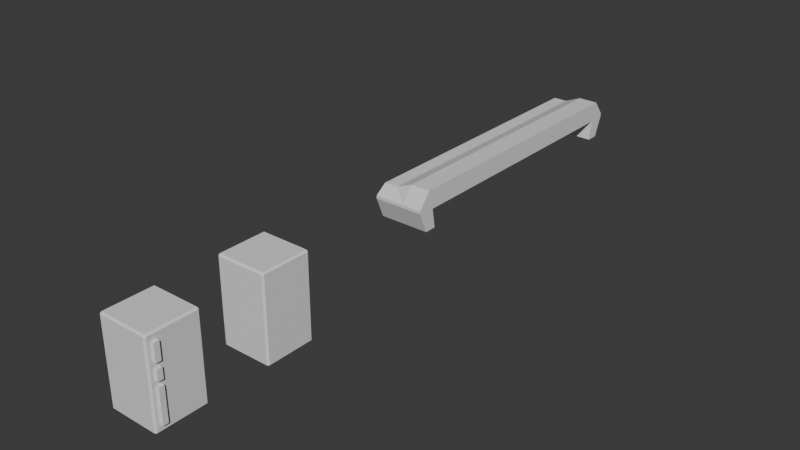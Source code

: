 # Source: ouro-props.blend  (saved by Blender 4.3.34; exported with 4.5.12 LTS)
import bpy
from mathutils import Matrix  # noqa: F401  (used for matrix-valued properties, if any)

bpy.ops.wm.read_factory_settings(use_empty=True)
scene = bpy.context.scene
scene.name = 'Scene'

# ---- collections
col_collection = bpy.data.collections.new('Collection'); scene.collection.children.link(col_collection)
col_bools = bpy.data.collections.new('Bools'); scene.collection.children.link(col_bools)

# ---- materials (node trees are filled in below, after node groups)
mat_material = bpy.data.materials.new('Material')
mat_material.alpha_threshold = 0.0
mat_material.roughness = 0.5
mat_material.line_color = (0.0, 0.0, 0.0, 1.0)

# ---- material node trees
mat_material.use_nodes = True; mat_material.node_tree.nodes.clear()
_N = mat_material.node_tree.nodes; _L = mat_material.node_tree.links
n0 = _N.new('ShaderNodeOutputMaterial'); n0.name = 'Material Output'; n0.location = (300, 300)
n1 = _N.new('ShaderNodeBsdfPrincipled'); n1.name = 'Principled BSDF'; n1.location = (10, 300)
n1.inputs[3].default_value = 1.45
_L.new(n1.outputs[0], n0.inputs[0])
n0.is_active_output = True

# ---- world
world_world = bpy.data.worlds.new('World'); scene.world = world_world
world_world.use_nodes = True; world_world.node_tree.nodes.clear()
_N = world_world.node_tree.nodes; _L = world_world.node_tree.links
n0 = _N.new('ShaderNodeOutputWorld'); n0.name = 'World Output'; n0.location = (300, 300)
n1 = _N.new('ShaderNodeBackground'); n1.name = 'Background'; n1.location = (10, 300)
n1.inputs[0].default_value = (0.05088, 0.05088, 0.05088, 1.0)
_L.new(n1.outputs[0], n0.inputs[0])
n0.is_active_output = True
world_world.color = (0.05088, 0.05088, 0.05088)
world_world.sun_shadow_jitter_overblur = 0.0

# ---- meshes
me_cube = bpy.data.meshes.new('Cube')
me_cube.from_pydata([(-0.9344, -0.9344, -1.682), (-0.9344, -1.0, -1.616), (-1.0, -0.9344, -1.616), (-0.9344, -1.0, 1.616), (-0.9344, -0.9344, 1.682), (-1.0, -0.9344, 1.616), (-0.9344, 0.9344, -1.682), (-1.0, 0.9344, -1.616), (-0.9344, 1.0, -1.616), (-0.9344, 0.9344, 1.682), (-0.9344, 1.0, 1.616), (-1.0, 0.9344, 1.616), (0.9344, -0.9344, -1.682), (1.0, -0.9344, -1.616), (0.9344, -1.0, -1.616), (0.9344, -0.9344, 1.682), (0.9344, -1.0, 1.616), (1.0, -0.9344, 1.616), (0.9344, 0.9344, -1.682), (0.9344, 1.0, -1.616), (1.0, 0.9344, -1.616), (0.9344, 0.9344, 1.682), (1.0, 0.9344, 1.616), (0.9344, 1.0, 1.616)], [], [(14, 16, 3, 1), (20, 22, 17, 13), (21, 9, 4, 15), (2, 5, 11, 7), (8, 10, 23, 19), (0, 1, 2), (3, 4, 5), (6, 7, 8), (9, 10, 11), (12, 13, 14), (15, 16, 17), (18, 19, 20), (21, 22, 23), (6, 0, 2, 7), (1, 3, 5, 2), (4, 9, 11, 5), (10, 8, 7, 11), (18, 6, 8, 19), (9, 21, 23, 10), (22, 20, 19, 23), (12, 18, 20, 13), (21, 15, 17, 22), (16, 14, 13, 17), (0, 12, 14, 1), (15, 4, 3, 16), (6, 18, 12, 0)])
_uv = me_cube.uv_layers.new(name='UVMap')
_uv.uv.foreach_set('vector', [0.3799, 0.7582, 0.6201, 0.7582, 0.6201, 0.9918, 0.3799, 0.9918, 0.3799, 0.5082, 0.6201, 0.5082, 0.6201, 0.7418, 0.3799, 0.7418, 0.6332, 0.5082, 0.8668, 0.5082, 0.8668, 0.7418, 0.6332, 0.7418, 0.3799, 0.0082, 0.6201, 0.0082, 0.6201, 0.2418, 0.3799, 0.2418, 0.3799, 0.2582, 0.6201, 0.2582, 0.6201, 0.4918, 0.3799, 0.4918, 0.1332, 0.7418, 0.1332, 0.75, 0.125, 0.7418, 0.6201, 0.0, 0.625, 0.0082, 0.6201, 0.0082, 0.1332, 0.5082, 0.125, 0.5082, 0.1332, 0.5, 0.625, 0.2418, 0.6201, 0.25, 0.6201, 0.2418, 0.3668, 0.7418, 0.375, 0.7418, 0.3668, 0.75, 0.625, 0.7582, 0.6201, 0.7582, 0.6201, 0.75, 0.3668, 0.5082, 0.3668, 0.5, 0.375, 0.5082, 0.625, 0.4918, 0.6201, 0.5, 0.6201, 0.4918, 0.1332, 0.5082, 0.1332, 0.7418, 0.125, 0.7418, 0.125, 0.5082, 0.3799, 0.0, 0.6201, 0.0, 0.6201, 0.0082, 0.3799, 0.0082, 0.625, 0.0082, 0.625, 0.2418, 0.6201, 0.2418, 0.6201, 0.0082, 0.6201, 0.2582, 0.3799, 0.2582, 0.3799, 0.2418, 0.6201, 0.2418, 0.3668, 0.5082, 0.1332, 0.5082, 0.1332, 0.5, 0.3668, 0.5, 0.625, 0.2582, 0.625, 0.4918, 0.6201, 0.4918, 0.6201, 0.2582, 0.6201, 0.5082, 0.3799, 0.5082, 0.3799, 0.4918, 0.6201, 0.4918, 0.3668, 0.7418, 0.3668, 0.5082, 0.3799, 0.5082, 0.3799, 0.7418, 0.6332, 0.5082, 0.6332, 0.7418, 0.6201, 0.7418, 0.6201, 0.5082, 0.6201, 0.7582, 0.3799, 0.7582, 0.3799, 0.7418, 0.6201, 0.7418, 0.1332, 0.7418, 0.3668, 0.7418, 0.3668, 0.75, 0.1332, 0.75, 0.625, 0.7582, 0.625, 0.9918, 0.6201, 0.9918, 0.6201, 0.7582, 0.1332, 0.5082, 0.3668, 0.5082, 0.3668, 0.7418, 0.1332, 0.7418])
me_cube.materials.append(mat_material)
me_cube.use_mirror_vertex_groups = False
me_cube.update()
me_cube_002 = bpy.data.meshes.new('Cube.002')
me_cube_002.from_pydata([(-0.9344, -0.9344, -1.682), (-0.9344, -1.0, -1.616), (-1.0, -0.9344, -1.616), (-0.9344, -1.0, 1.616), (-0.9344, -0.9344, 1.682), (-1.0, -0.9344, 1.616), (-0.9344, 0.9344, -1.682), (-1.0, 0.9344, -1.616), (-0.9344, 1.0, -1.616), (-0.9344, 0.9344, 1.682), (-0.9344, 1.0, 1.616), (-1.0, 0.9344, 1.616), (0.9344, -0.9344, -1.682), (1.0, -0.9344, -1.616), (0.9344, -1.0, -1.616), (0.9344, -0.9344, 1.682), (0.9344, -1.0, 1.616), (1.0, -0.9344, 1.616), (0.9344, 0.9344, -1.682), (0.9344, 1.0, -1.616), (1.0, 0.9344, -1.616), (0.9344, 0.9344, 1.682), (1.0, 0.9344, 1.616), (0.9344, 1.0, 1.616)], [], [(14, 16, 3, 1), (20, 22, 17, 13), (21, 9, 4, 15), (2, 5, 11, 7), (8, 10, 23, 19), (0, 1, 2), (3, 4, 5), (6, 7, 8), (9, 10, 11), (12, 13, 14), (15, 16, 17), (18, 19, 20), (21, 22, 23), (6, 0, 2, 7), (1, 3, 5, 2), (4, 9, 11, 5), (10, 8, 7, 11), (18, 6, 8, 19), (9, 21, 23, 10), (22, 20, 19, 23), (12, 18, 20, 13), (21, 15, 17, 22), (16, 14, 13, 17), (0, 12, 14, 1), (15, 4, 3, 16), (6, 18, 12, 0)])
_uv = me_cube_002.uv_layers.new(name='UVMap')
_uv.uv.foreach_set('vector', [0.3799, 0.7582, 0.6201, 0.7582, 0.6201, 0.9918, 0.3799, 0.9918, 0.3799, 0.5082, 0.6201, 0.5082, 0.6201, 0.7418, 0.3799, 0.7418, 0.6332, 0.5082, 0.8668, 0.5082, 0.8668, 0.7418, 0.6332, 0.7418, 0.3799, 0.0082, 0.6201, 0.0082, 0.6201, 0.2418, 0.3799, 0.2418, 0.3799, 0.2582, 0.6201, 0.2582, 0.6201, 0.4918, 0.3799, 0.4918, 0.1332, 0.7418, 0.1332, 0.75, 0.125, 0.7418, 0.6201, 0.0, 0.625, 0.0082, 0.6201, 0.0082, 0.1332, 0.5082, 0.125, 0.5082, 0.1332, 0.5, 0.625, 0.2418, 0.6201, 0.25, 0.6201, 0.2418, 0.3668, 0.7418, 0.375, 0.7418, 0.3668, 0.75, 0.625, 0.7582, 0.6201, 0.7582, 0.6201, 0.75, 0.3668, 0.5082, 0.3668, 0.5, 0.375, 0.5082, 0.625, 0.4918, 0.6201, 0.5, 0.6201, 0.4918, 0.1332, 0.5082, 0.1332, 0.7418, 0.125, 0.7418, 0.125, 0.5082, 0.3799, 0.0, 0.6201, 0.0, 0.6201, 0.0082, 0.3799, 0.0082, 0.625, 0.0082, 0.625, 0.2418, 0.6201, 0.2418, 0.6201, 0.0082, 0.6201, 0.2582, 0.3799, 0.2582, 0.3799, 0.2418, 0.6201, 0.2418, 0.3668, 0.5082, 0.1332, 0.5082, 0.1332, 0.5, 0.3668, 0.5, 0.625, 0.2582, 0.625, 0.4918, 0.6201, 0.4918, 0.6201, 0.2582, 0.6201, 0.5082, 0.3799, 0.5082, 0.3799, 0.4918, 0.6201, 0.4918, 0.3668, 0.7418, 0.3668, 0.5082, 0.3799, 0.5082, 0.3799, 0.7418, 0.6332, 0.5082, 0.6332, 0.7418, 0.6201, 0.7418, 0.6201, 0.5082, 0.6201, 0.7582, 0.3799, 0.7582, 0.3799, 0.7418, 0.6201, 0.7418, 0.1332, 0.7418, 0.3668, 0.7418, 0.3668, 0.75, 0.1332, 0.75, 0.625, 0.7582, 0.625, 0.9918, 0.6201, 0.9918, 0.6201, 0.7582, 0.1332, 0.5082, 0.3668, 0.5082, 0.3668, 0.7418, 0.1332, 0.7418])
me_cube_002.materials.append(mat_material)
me_cube_002.use_mirror_vertex_groups = False
me_cube_002.update()
me_cube_003 = bpy.data.meshes.new('Cube.003')
me_cube_003.from_pydata([(0.9634, -0.1411, 1.519), (0.9634, -0.1411, -1.519), (0.9634, -0.8776, 1.519), (0.9634, -0.8776, -1.519), (-0.9591, -0.1411, 1.519), (-0.9591, -0.1411, -1.519), (-0.9591, -0.8776, 1.519), (-0.9591, -0.8776, -1.519)], [], [(0, 4, 6, 2), (3, 2, 6, 7), (1, 0, 2, 3), (7, 6, 4, 5), (5, 4, 0, 1), (5, 1, 3, 7)])
_uv = me_cube_003.uv_layers.new(name='UVMap')
_uv.uv.foreach_set('vector', [0.375, 0.0, 0.625, 0.0, 0.625, 0.25, 0.375, 0.25, 0.375, 0.25, 0.625, 0.25, 0.625, 0.5, 0.375, 0.5, 0.375, 0.5, 0.625, 0.5, 0.625, 0.75, 0.375, 0.75, 0.375, 0.75, 0.625, 0.75, 0.625, 1.0, 0.375, 1.0, 0.125, 0.5, 0.375, 0.5, 0.375, 0.75, 0.125, 0.75, 0.625, 0.5, 0.875, 0.5, 0.875, 0.75, 0.625, 0.75])
me_cube_003.materials.append(mat_material)
me_cube_003.use_mirror_vertex_groups = False
me_cube_003.update()
me_cube_004 = bpy.data.meshes.new('Cube.004')
me_cube_004.from_pydata([(1.0, 6.057, 0.8941), (1.0, 6.057, 0.7759), (1.0, -0.05976, 1.507), (1.0, -0.05976, 0.7374), (-1.0, 6.057, 0.8941), (-1.0, 6.057, 0.7759), (-1.0, -0.05976, 1.231), (-1.0, -0.05976, 0.7374), (1.0, 5.58, 1.507), (1.0, 5.365, 0.7374), (-1.0, 5.58, 1.231), (-1.0, 5.365, 0.7374), (1.0, 5.242, -0.04864), (1.0, 5.719, -0.04864), (-1.0, 5.719, -0.04864), (-1.0, 5.242, -0.04864), (0.2091, -0.05976, 1.507), (-0.4576, -0.05976, 1.231), (-0.4576, -0.05976, 0.7374), (0.2091, -0.05976, 0.7374), (-0.4576, 6.057, 0.8941), (0.2091, 6.057, 0.8941), (0.2091, 6.057, 0.7759), (-0.4576, 6.057, 0.7759), (0.2091, 5.365, 0.7374), (-0.4576, 5.365, 0.7374), (-0.4576, 5.58, 1.231), (0.2091, 5.58, 1.507), (0.2091, 5.719, -0.04864), (-0.4576, 5.719, -0.04864), (0.2091, 5.242, -0.04864), (-0.4576, 5.242, -0.04864)], [], [(26, 10, 6, 17), (24, 9, 3, 19), (18, 17, 6, 7), (9, 8, 2, 3), (22, 21, 0, 1), (11, 10, 4, 5), (7, 6, 10, 11), (1, 0, 8, 9), (22, 1, 13, 28), (20, 4, 10, 26), (28, 13, 12, 30), (25, 11, 15, 31), (1, 9, 12, 13), (11, 5, 14, 15), (9, 24, 30, 12), (24, 25, 31, 30), (14, 29, 31, 15), (29, 28, 30, 31), (0, 21, 27, 8), (21, 20, 26, 27), (5, 23, 29, 14), (23, 22, 28, 29), (5, 4, 20, 23), (23, 20, 21, 22), (3, 2, 16, 19), (19, 16, 17, 18), (11, 25, 18, 7), (25, 24, 19, 18), (8, 27, 16, 2), (27, 26, 17, 16)])
_uv = me_cube_004.uv_layers.new(name='UVMap')
_uv.uv.foreach_set('vector', [0.5164, 0.0195, 0.625, 0.0195, 0.625, 0.25, 0.5164, 0.25, 0.5669, 0.2695, 0.625, 0.2695, 0.625, 0.5, 0.5669, 0.5, 0.375, 0.6414, 0.625, 0.6414, 0.625, 0.75, 0.375, 0.75, 0.375, 0.7695, 0.625, 0.7695, 0.625, 1.0, 0.375, 1.0, 0.125, 0.6919, 0.375, 0.6919, 0.375, 0.75, 0.125, 0.75, 0.625, 0.7305, 0.875, 0.7305, 0.875, 0.75, 0.625, 0.75, 0.625, 0.5, 0.875, 0.5, 0.875, 0.7305, 0.625, 0.7305, 0.375, 0.75, 0.625, 0.75, 0.625, 0.7695, 0.375, 0.7695, 0.125, 0.6919, 0.125, 0.75, 0.125, 0.75, 0.125, 0.6919, 0.5164, 0.0, 0.625, 0.0, 0.625, 0.0195, 0.5164, 0.0195, 0.5669, 0.25, 0.625, 0.25, 0.625, 0.2695, 0.5669, 0.2695, 0.4836, 0.2695, 0.375, 0.2695, 0.375, 0.2695, 0.4836, 0.2695, 0.375, 0.75, 0.375, 0.7695, 0.375, 0.7695, 0.375, 0.75, 0.625, 0.7305, 0.625, 0.75, 0.625, 0.75, 0.625, 0.7305, 0.625, 0.2695, 0.5669, 0.2695, 0.5669, 0.2695, 0.625, 0.2695, 0.5669, 0.2695, 0.4836, 0.2695, 0.4836, 0.2695, 0.5669, 0.2695, 0.375, 0.25, 0.4836, 0.25, 0.4836, 0.2695, 0.375, 0.2695, 0.4836, 0.25, 0.5669, 0.25, 0.5669, 0.2695, 0.4836, 0.2695, 0.375, 0.0, 0.4331, 0.0, 0.4331, 0.0195, 0.375, 0.0195, 0.4331, 0.0, 0.5164, 0.0, 0.5164, 0.0195, 0.4331, 0.0195, 0.125, 0.5, 0.125, 0.6086, 0.125, 0.6086, 0.125, 0.5, 0.125, 0.6086, 0.125, 0.6919, 0.125, 0.6919, 0.125, 0.6086, 0.125, 0.5, 0.375, 0.5, 0.375, 0.6086, 0.125, 0.6086, 0.125, 0.6086, 0.375, 0.6086, 0.375, 0.6919, 0.125, 0.6919, 0.375, 0.5, 0.625, 0.5, 0.625, 0.5581, 0.375, 0.5581, 0.375, 0.5581, 0.625, 0.5581, 0.625, 0.6414, 0.375, 0.6414, 0.375, 0.2695, 0.4836, 0.2695, 0.4836, 0.5, 0.375, 0.5, 0.4836, 0.2695, 0.5669, 0.2695, 0.5669, 0.5, 0.4836, 0.5, 0.375, 0.0195, 0.4331, 0.0195, 0.4331, 0.25, 0.375, 0.25, 0.4331, 0.0195, 0.5164, 0.0195, 0.5164, 0.25, 0.4331, 0.25])
me_cube_004.materials.append(mat_material)
me_cube_004.use_mirror_vertex_groups = False
me_cube_004.update()
me_cube_001 = bpy.data.meshes.new('Cube.001')
me_cube_001.from_pydata([(0.7622, -0.7832, 0.7244), (0.7622, -0.7832, 1.389), (0.7622, -0.5833, 0.7244), (0.7622, -0.5833, 1.389), (1.103, -0.7832, 0.7244), (1.103, -0.7832, 1.389), (1.103, -0.5833, 0.7244), (1.103, -0.5833, 1.389), (0.7622, -0.7832, 0.1066), (0.7622, -0.7832, 0.5146), (0.7622, -0.5833, 0.1066), (0.7622, -0.5833, 0.5146), (1.103, -0.7832, 0.1066), (1.103, -0.7832, 0.5146), (1.103, -0.5833, 0.1066), (1.103, -0.5833, 0.5146), (0.7622, -0.7832, -1.403), (0.7622, -0.7832, -0.08907), (0.7622, -0.5833, -1.403), (0.7622, -0.5833, -0.08907), (1.103, -0.7832, -1.403), (1.103, -0.7832, -0.08907), (1.103, -0.5833, -1.403), (1.103, -0.5833, -0.08907), (-1.097, -0.7832, 0.7244), (-1.097, -0.7832, 1.389), (-1.097, -0.5833, 0.7244), (-1.097, -0.5833, 1.389), (-0.7565, -0.7832, 0.7244), (-0.7565, -0.7832, 1.389), (-0.7565, -0.5833, 0.7244), (-0.7565, -0.5833, 1.389), (-1.097, -0.7832, 0.1066), (-1.097, -0.7832, 0.5146), (-1.097, -0.5833, 0.1066), (-1.097, -0.5833, 0.5146), (-0.7565, -0.7832, 0.1066), (-0.7565, -0.7832, 0.5146), (-0.7565, -0.5833, 0.1066), (-0.7565, -0.5833, 0.5146), (-1.097, -0.7832, -1.403), (-1.097, -0.7832, -0.08907), (-1.097, -0.5833, -1.403), (-1.097, -0.5833, -0.08907), (-0.7565, -0.7832, -1.403), (-0.7565, -0.7832, -0.08907), (-0.7565, -0.5833, -1.403), (-0.7565, -0.5833, -0.08907)], [], [(0, 1, 3, 2), (2, 3, 7, 6), (6, 7, 5, 4), (4, 5, 1, 0), (2, 6, 4, 0), (7, 3, 1, 5), (8, 9, 11, 10), (10, 11, 15, 14), (14, 15, 13, 12), (12, 13, 9, 8), (10, 14, 12, 8), (15, 11, 9, 13), (16, 17, 19, 18), (18, 19, 23, 22), (22, 23, 21, 20), (20, 21, 17, 16), (18, 22, 20, 16), (23, 19, 17, 21), (24, 25, 27, 26), (26, 27, 31, 30), (30, 31, 29, 28), (28, 29, 25, 24), (26, 30, 28, 24), (31, 27, 25, 29), (32, 33, 35, 34), (34, 35, 39, 38), (38, 39, 37, 36), (36, 37, 33, 32), (34, 38, 36, 32), (39, 35, 33, 37), (40, 41, 43, 42), (42, 43, 47, 46), (46, 47, 45, 44), (44, 45, 41, 40), (42, 46, 44, 40), (47, 43, 41, 45)])
_uv = me_cube_001.uv_layers.new(name='UVMap')
_uv.uv.foreach_set('vector', [0.375, 0.0, 0.625, 0.0, 0.625, 0.25, 0.375, 0.25, 0.375, 0.25, 0.625, 0.25, 0.625, 0.5, 0.375, 0.5, 0.375, 0.5, 0.625, 0.5, 0.625, 0.75, 0.375, 0.75, 0.375, 0.75, 0.625, 0.75, 0.625, 1.0, 0.375, 1.0, 0.125, 0.5, 0.375, 0.5, 0.375, 0.75, 0.125, 0.75, 0.625, 0.5, 0.875, 0.5, 0.875, 0.75, 0.625, 0.75, 0.375, 0.0, 0.625, 0.0, 0.625, 0.25, 0.375, 0.25, 0.375, 0.25, 0.625, 0.25, 0.625, 0.5, 0.375, 0.5, 0.375, 0.5, 0.625, 0.5, 0.625, 0.75, 0.375, 0.75, 0.375, 0.75, 0.625, 0.75, 0.625, 1.0, 0.375, 1.0, 0.125, 0.5, 0.375, 0.5, 0.375, 0.75, 0.125, 0.75, 0.625, 0.5, 0.875, 0.5, 0.875, 0.75, 0.625, 0.75, 0.375, 0.0, 0.625, 0.0, 0.625, 0.25, 0.375, 0.25, 0.375, 0.25, 0.625, 0.25, 0.625, 0.5, 0.375, 0.5, 0.375, 0.5, 0.625, 0.5, 0.625, 0.75, 0.375, 0.75, 0.375, 0.75, 0.625, 0.75, 0.625, 1.0, 0.375, 1.0, 0.125, 0.5, 0.375, 0.5, 0.375, 0.75, 0.125, 0.75, 0.625, 0.5, 0.875, 0.5, 0.875, 0.75, 0.625, 0.75, 0.375, 0.0, 0.625, 0.0, 0.625, 0.25, 0.375, 0.25, 0.375, 0.25, 0.625, 0.25, 0.625, 0.5, 0.375, 0.5, 0.375, 0.5, 0.625, 0.5, 0.625, 0.75, 0.375, 0.75, 0.375, 0.75, 0.625, 0.75, 0.625, 1.0, 0.375, 1.0, 0.125, 0.5, 0.375, 0.5, 0.375, 0.75, 0.125, 0.75, 0.625, 0.5, 0.875, 0.5, 0.875, 0.75, 0.625, 0.75, 0.375, 0.0, 0.625, 0.0, 0.625, 0.25, 0.375, 0.25, 0.375, 0.25, 0.625, 0.25, 0.625, 0.5, 0.375, 0.5, 0.375, 0.5, 0.625, 0.5, 0.625, 0.75, 0.375, 0.75, 0.375, 0.75, 0.625, 0.75, 0.625, 1.0, 0.375, 1.0, 0.125, 0.5, 0.375, 0.5, 0.375, 0.75, 0.125, 0.75, 0.625, 0.5, 0.875, 0.5, 0.875, 0.75, 0.625, 0.75, 0.375, 0.0, 0.625, 0.0, 0.625, 0.25, 0.375, 0.25, 0.375, 0.25, 0.625, 0.25, 0.625, 0.5, 0.375, 0.5, 0.375, 0.5, 0.625, 0.5, 0.625, 0.75, 0.375, 0.75, 0.375, 0.75, 0.625, 0.75, 0.625, 1.0, 0.375, 1.0, 0.125, 0.5, 0.375, 0.5, 0.375, 0.75, 0.125, 0.75, 0.625, 0.5, 0.875, 0.5, 0.875, 0.75, 0.625, 0.75])
me_cube_001.update()

# ---- objects
ob_ourosmallpc = bpy.data.objects.new('OuroSmallPc', me_cube)
ob_ourolargepc = bpy.data.objects.new('OuroLargePc', me_cube_002)
ob_ourosmallpcb = bpy.data.objects.new('OuroSmallPcB', me_cube_003)
ob_ourodesk = bpy.data.objects.new('OuroDesk', me_cube_004)
ob_cube = bpy.data.objects.new('Cube', me_cube_001)

# ---- transforms, parenting, visibility, modifiers, constraints
ob_ourosmallpc.location = (0.0, 0.0, 0.0)
ob_ourosmallpc.lock_rotations_4d = False
ob_ourosmallpc.empty_display_type = 'ARROWS'
ob_ourosmallpc.lineart.crease_threshold = 0.0
_m = ob_ourosmallpc.modifiers.new('Boolean', 'BOOLEAN')
_m.object = ob_cube
ob_ourolargepc.location = (0.0, 4.425, 0.0)
ob_ourolargepc.lock_rotations_4d = False
ob_ourolargepc.empty_display_type = 'ARROWS'
ob_ourolargepc.lineart.crease_threshold = 0.0
_m = ob_ourolargepc.modifiers.new('Boolean', 'BOOLEAN')
_m.object = ob_cube
ob_ourosmallpcb.location = (0.0, 0.0, 0.0)
ob_ourosmallpcb.lock_rotations_4d = False
ob_ourosmallpcb.empty_display_type = 'ARROWS'
ob_ourosmallpcb.lineart.crease_threshold = 0.0
ob_ourodesk.location = (0.0, 16.98, 0.0)
ob_ourodesk.lock_rotations_4d = False
ob_ourodesk.empty_display_type = 'ARROWS'
ob_ourodesk.lineart.crease_threshold = 0.0
_m = ob_ourodesk.modifiers.new('Mirror', 'MIRROR')
_m.use_axis = (False, True, False)
_m.use_bisect_axis = (False, True, False)
ob_cube.location = (0.0, 0.0, 0.0)

# ---- collection membership
col_collection.objects.link(ob_ourosmallpc)
col_collection.objects.link(ob_ourolargepc)
col_collection.objects.link(ob_ourosmallpcb)
col_collection.objects.link(ob_ourodesk)
col_bools.objects.link(ob_cube)

# ---- scene / render settings (as saved in the file)
scene.frame_start = 1; scene.frame_end = 250; scene.frame_set(1)
scene.render.engine = 'BLENDER_EEVEE_NEXT'
bpy.context.view_layer.update()

# ---- added for rendering (the .blend has no active camera and no usable light): camera, sun
cam_auto = bpy.data.cameras.new('AutoCamera')
cam_auto.lens = 50.0
cam_auto.sensor_width = 36.0
cam_auto.clip_end = 1000.0
ob_auto_camera = bpy.data.objects.new('AutoCamera', cam_auto)
scene.collection.objects.link(ob_auto_camera)
ob_auto_camera.location = (22.5511, -16.0395, 18.0386)
ob_auto_camera.rotation_euler = (1.09748, -7.21219e-08, 0.694738)
scene.camera = ob_auto_camera
light_auto_sun = bpy.data.lights.new('AutoSun', 'SUN')
light_auto_sun.energy = 3.0
light_auto_sun.angle = 0.0523599
ob_auto_sun = bpy.data.objects.new('AutoSun', light_auto_sun)
scene.collection.objects.link(ob_auto_sun)
ob_auto_sun.rotation_euler = (0.872665, 0.174533, 0.523599)
bpy.context.view_layer.update()
